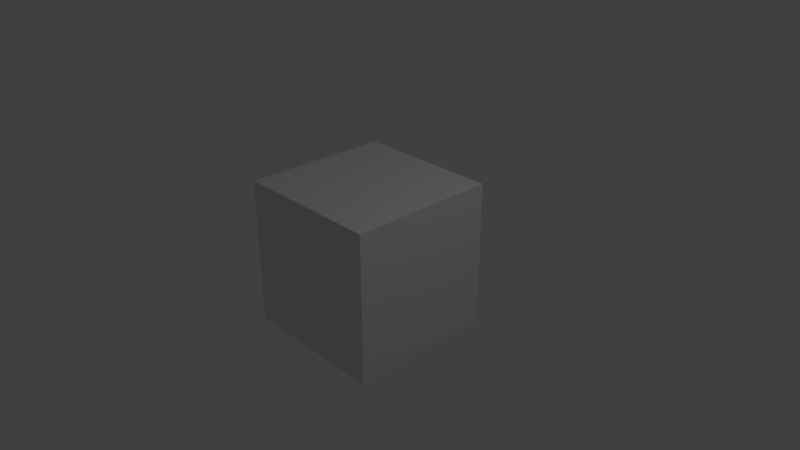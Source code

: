 # Source: cube.blend  (saved by Blender 2.78.0; exported with 4.5.12 LTS)
import bpy
from mathutils import Matrix  # noqa: F401  (used for matrix-valued properties, if any)

bpy.ops.wm.read_factory_settings(use_empty=True)
scene = bpy.context.scene
scene.name = 'Scene'

# ---- collections
col_collection_1 = bpy.data.collections.new('Collection 1'); scene.collection.children.link(col_collection_1)

# ---- world
world_world = bpy.data.worlds.new('World'); scene.world = world_world
world_world.color = (0.05088, 0.05088, 0.05088)
world_world.use_sun_shadow = False
world_world.sun_shadow_jitter_overblur = 0.0
world_world.cycles.sampling_method = 'MANUAL'

# ---- cameras
cam_camera = bpy.data.cameras.new('Camera')
cam_camera.clip_end = 100.0
cam_camera.lens = 35.0
cam_camera.sensor_width = 32.0
cam_camera.sensor_height = 18.0
cam_camera.ortho_scale = 7.314
cam_camera.dof.focus_distance = 0.0

# ---- lights
light_lamp = bpy.data.lights.new('Lamp', 'POINT')
light_lamp.transmission_factor = 0.0
light_lamp.cutoff_distance = 30.0
light_lamp.energy = 100.0
light_lamp.shadow_buffer_clip_start = 1.001
light_lamp.shadow_soft_size = 0.1
light_lamp.shadow_maximum_resolution = 0.006
light_lamp.use_absolute_resolution = True

# ---- meshes
me_cube = bpy.data.meshes.new('Cube')
me_cube.from_pydata([(1.0, 1.0, -1.0), (1.0, -1.0, -1.0), (-1.0, -1.0, -1.0), (-1.0, 1.0, -1.0), (1.0, 1.0, 1.0), (1.0, -1.0, 1.0), (-1.0, -1.0, 1.0), (-1.0, 1.0, 1.0)], [], [(0, 1, 2, 3), (4, 7, 6, 5), (0, 4, 5, 1), (1, 5, 6, 2), (2, 6, 7, 3), (4, 0, 3, 7)])
_uv = me_cube.uv_layers.new(name='UVMap')
_uv.uv.foreach_set('vector', [0.75, 0.5, 0.5, 0.5, 0.5, 0.25, 0.75, 0.25, 8.672e-05, 0.5, 8.659e-05, 0.25, 0.25, 0.25, 0.25, 0.5, 0.75, 0.5, 0.75, 0.75, 0.5, 0.75, 0.5, 0.5, 0.5, 0.5, 0.25, 0.5, 0.25, 0.25, 0.5, 0.25, 0.5, 0.25, 0.5, 8.658e-05, 0.75, 8.667e-05, 0.75, 0.25, 0.9999, 0.5, 0.75, 0.5, 0.75, 0.25, 0.9999, 0.25])
_ca = me_cube.color_attributes.new('Col', 'BYTE_COLOR', 'CORNER')
_ca.data.foreach_set('color', [1.0, 0.06848, 0.1301, 1.0, 0.005182, 0.3564, 0.0, 1.0, 0.2623, 0.04231, 0.0, 1.0, 0.001821, 0.0, 0.2623, 1.0, 0.08438, 0.2623, 0.0, 1.0, 0.2623, 0.0, 0.2542, 1.0, 0.0, 0.1329, 0.2623, 1.0, 0.9647, 0.03689, 1.0, 1.0, 1.0, 0.06848, 0.1301, 1.0, 0.08438, 0.2623, 0.0, 1.0, 0.9647, 0.03689, 1.0, 1.0, 0.005182, 0.3564, 0.0, 1.0, 0.005182, 0.3564, 0.0, 1.0, 0.9647, 0.03689, 1.0, 1.0, 0.0, 0.1329, 0.2623, 1.0, 0.2623, 0.04231, 0.0, 1.0, 0.2623, 0.04231, 0.0, 1.0, 0.0, 0.1329, 0.2623, 1.0, 0.2623, 0.0, 0.2542, 1.0, 0.001821, 0.0, 0.2623, 1.0, 0.08438, 0.2623, 0.0, 1.0, 1.0, 0.06848, 0.1301, 1.0, 0.001821, 0.0, 0.2623, 1.0, 0.2623, 0.0, 0.2542, 1.0])
me_cube.use_remesh_preserve_volume = False
me_cube.use_remesh_preserve_attributes = False
me_cube.use_mirror_vertex_groups = False
me_cube.update()

# ---- objects
ob_cube = bpy.data.objects.new('Cube', me_cube)
ob_lamp = bpy.data.objects.new('Lamp', light_lamp)
ob_camera = bpy.data.objects.new('Camera', cam_camera)

# ---- transforms, parenting, visibility, modifiers, constraints
ob_cube.location = (0.0, 0.0, 0.0)
ob_cube.lock_rotations_4d = False
ob_cube.empty_display_type = 'ARROWS'
ob_cube.lineart.crease_threshold = 0.0
ob_lamp.location = (4.076, 1.005, 5.904)
ob_lamp.rotation_euler = (0.6503, 0.05522, 1.866)
ob_lamp.lock_rotations_4d = False
ob_lamp.empty_display_type = 'ARROWS'
ob_lamp.color = (0.0, 0.0, 0.0, 0.0)
ob_lamp.lineart.crease_threshold = 0.0
ob_camera.location = (7.481, -6.508, 5.344)
ob_camera.rotation_euler = (1.109, 0.0, 0.8149)
ob_camera.lock_rotations_4d = False
ob_camera.empty_display_type = 'ARROWS'
ob_camera.color = (0.0, 0.0, 0.0, 0.0)
ob_camera.display_type = 'WIRE'
ob_camera.lineart.crease_threshold = 0.0

# ---- collection membership
col_collection_1.objects.link(ob_cube)
col_collection_1.objects.link(ob_lamp)
col_collection_1.objects.link(ob_camera)

# ---- scene / render settings (as saved in the file)
scene.camera = ob_camera
scene.frame_start = 1; scene.frame_end = 250; scene.frame_set(1)
scene.render.engine = 'CYCLES'
scene.render.resolution_percentage = 50
scene.render.dither_intensity = 0.0
scene.cycles.use_denoising = False
scene.cycles.samples = 128
scene.cycles.sampling_pattern = 'TABULATED_SOBOL'
scene.cycles.light_sampling_threshold = 0.0
scene.cycles.use_adaptive_sampling = False
scene.cycles.use_light_tree = False
scene.cycles.blur_glossy = 0.0
scene.cycles.sample_clamp_indirect = 0.0
scene.view_settings.view_transform = 'Standard'
bpy.context.view_layer.update()
